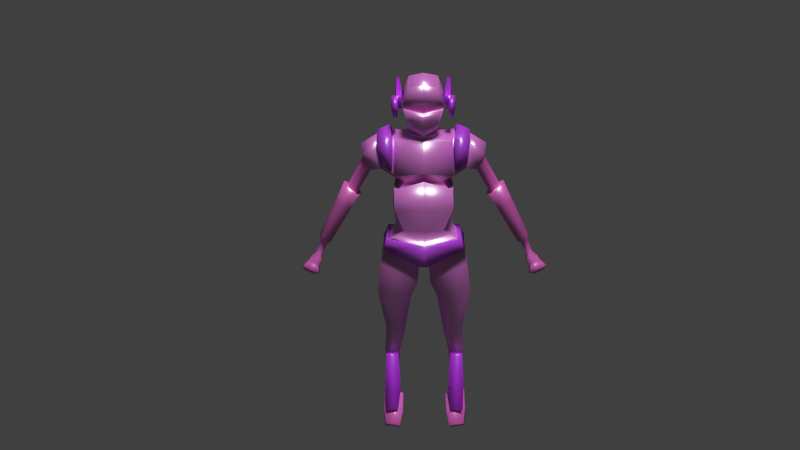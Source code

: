 # Source: player_1_animation.blend  (saved by Blender 2.76.0; exported with 4.5.12 LTS)
import bpy
from mathutils import Matrix  # noqa: F401  (used for matrix-valued properties, if any)

bpy.ops.wm.read_factory_settings(use_empty=True)
scene = bpy.context.scene
scene.name = 'Scene'

# ---- collections
col_collection_1 = bpy.data.collections.new('Collection 1'); scene.collection.children.link(col_collection_1)

# ---- images (referenced by path relative to the original .blend; pixels are not part of the script)
import os
ASSET_DIR = os.environ.get("B2B_ASSET_DIR", "")  # directory of the original .blend (textures are referenced by path, not embedded)
HERE = os.path.dirname(os.path.abspath(__file__))  # packed textures are extracted next to this script under _unpacked/

def load_image(name, relpath, width, height, colorspace="sRGB"):
    """Load a texture the original file referenced (path relative to the .blend, or extracted next to this script)."""
    p = next((c for c in (os.path.join(HERE, relpath), os.path.join(ASSET_DIR, relpath)) if relpath and os.path.exists(c)), "")
    if p:
        img = bpy.data.images.load(p, check_existing=True)
        img.name = name
    else:  # same state as the original file: an image datablock whose file is absent (Cycles renders it pink)
        img = bpy.data.images.new(name, width, height)
        img.source = "FILE"
        img.filepath = "//" + (relpath or name)
    img.colorspace_settings.name = colorspace
    return img
img_tiled_concretenew0030_2_s_jpg = load_image('TILED_ConcreteNew0030_2_S.jpg', 'TILED_ConcreteNew0030_2_S.jpg', 1024, 1024, 'sRGB')
img_t_metalbare0132_1_s_jpg = load_image('T_MetalBare0132_1_S.jpg', 'T_MetalBare0132_1_S.jpg', 1024, 1024, 'sRGB')
img_tiled_concretenew0023_2_s_jpg = load_image('TILED_ConcreteNew0023_2_S.jpg', 'TILED_ConcreteNew0023_2_S.jpg', 1024, 1024, 'sRGB')

# ---- materials (node trees are filled in below, after node groups)
mat_cuerpo = bpy.data.materials.new('cuerpo')
mat_cuerpo.alpha_threshold = 0.0
mat_cuerpo.diffuse_color = (0.02931, 0.02339, 0.8, 1.0)
mat_cuerpo.roughness = 0.5
mat_hombreras = bpy.data.materials.new('hombreras')
mat_hombreras.alpha_threshold = 0.0
mat_hombreras.diffuse_color = (0.8, 0.04557, 0.08211, 1.0)
mat_hombreras.roughness = 0.5
mat_detalles_cabeza = bpy.data.materials.new('detalles_cabeza')
mat_detalles_cabeza.alpha_threshold = 0.0
mat_detalles_cabeza.diffuse_color = (0.8, 0.411, 0.07429, 1.0)
mat_detalles_cabeza.roughness = 0.5
mat_piernas = bpy.data.materials.new('piernas')
mat_piernas.alpha_threshold = 0.0
mat_piernas.diffuse_color = (0.2203, 0.2203, 0.2203, 1.0)
mat_piernas.roughness = 0.5
mat_brazos = bpy.data.materials.new('brazos')
mat_brazos.alpha_threshold = 0.0
mat_brazos.diffuse_color = (0.8, 0.08666, 0.09981, 1.0)
mat_brazos.roughness = 0.5
mat_piel = bpy.data.materials.new('piel')
mat_piel.alpha_threshold = 0.0
mat_piel.diffuse_color = (0.2021, 0.8, 0.6471, 1.0)
mat_piel.roughness = 0.5

# ---- node groups
ng_g_material = bpy.data.node_groups.new('G_Material', 'ShaderNodeTree')
_s = ng_g_material.interface.new_socket(name='Shader', in_out='OUTPUT', socket_type='NodeSocketShader')
_s = ng_g_material.interface.new_socket(name='Math', in_out='OUTPUT', socket_type='NodeSocketFloat')
_s.min_value = 0.0
_s.max_value = 0.0
_s = ng_g_material.interface.new_socket(name='Image', in_out='INPUT', socket_type='NodeSocketColor')
_s.default_value = (0.5, 0.5, 1.0, 1.0)
_s = ng_g_material.interface.new_socket(name='NormalStr', in_out='INPUT', socket_type='NodeSocketFloat')
_s.default_value = 0.1
_s.min_value = 0.0
_s.max_value = 10.0
_s = ng_g_material.interface.new_socket(name='Displacement', in_out='INPUT', socket_type='NodeSocketFloat')
_s.default_value = 0.05
_s = ng_g_material.interface.new_socket(name='Roughness', in_out='INPUT', socket_type='NodeSocketFloat')
_s.subtype = 'FACTOR'
_s.default_value = 0.15
_s.min_value = 0.0
_s.max_value = 1.0
_N = ng_g_material.nodes; _L = ng_g_material.links
n0 = _N.new('ShaderNodeValToRGB'); n0.name = 'ColorRamp'; n0.location = (-339, 641)
while len(n0.color_ramp.elements) > 1: n0.color_ramp.elements.remove(n0.color_ramp.elements[-1])
n0.color_ramp.elements[0].position = 0.0; n0.color_ramp.elements[0].color = (0.0, 0.0, 0.0, 1.0)
_e = n0.color_ramp.elements.new(0.9636); _e.color = (0.738, 0.738, 0.738, 1.0)
n1 = _N.new('ShaderNodeBsdfAnisotropic'); n1.name = 'Glossy BSDF'; n1.location = (-341, 241)
n1.distribution = 'GGX'
n2 = _N.new('ShaderNodeMixShader'); n2.name = 'Mix Shader'; n2.location = (65, 436)
n3 = _N.new('NodeGroupOutput'); n3.name = 'G_Material'; n3.location = (587, 444)
n3.label = 'G_Material'
n4 = _N.new('ShaderNodeMath'); n4.name = 'Math'; n4.location = (-639, -110)
n4.operation = 'MULTIPLY'
n5 = _N.new('ShaderNodeBsdfDiffuse'); n5.name = 'Diffuse BSDF'; n5.location = (-341, 389)
n6 = _N.new('ShaderNodeNormalMap'); n6.name = 'Normal Map'; n6.location = (-637, 74)
n6.uv_map = 'UVMap'
n7 = _N.new('NodeGroupInput'); n7.name = 'Group Input'; n7.location = (-952, 272)
n8 = _N.new('ShaderNodeMath'); n8.name = 'Math.001'; n8.location = (0, 0)
n8.operation = 'POWER'
_L.new(n1.outputs[0], n2.inputs[2])
_L.new(n0.outputs[0], n2.inputs[0])
_L.new(n6.outputs[0], n1.inputs[4])
_L.new(n5.outputs[0], n2.inputs[1])
_L.new(n6.outputs[0], n5.inputs[2])
_L.new(n2.outputs[0], n3.inputs[0])
_L.new(n4.outputs[0], n3.inputs[1])
_L.new(n7.outputs[1], n6.inputs[0])
_L.new(n7.outputs[2], n4.inputs[0])
_L.new(n7.outputs[0], n0.inputs[0])
_L.new(n7.outputs[0], n6.inputs[1])
_L.new(n7.outputs[0], n4.inputs[1])
_L.new(n7.outputs[0], n5.inputs[0])
_L.new(n7.outputs[3], n8.inputs[0])
_L.new(n8.outputs[0], n1.inputs[1])
n3.is_active_output = True

# ---- material node trees
mat_cuerpo.use_nodes = True; mat_cuerpo.node_tree.nodes.clear()
_N = mat_cuerpo.node_tree.nodes; _L = mat_cuerpo.node_tree.links
n0 = _N.new('ShaderNodeTexImage'); n0.name = 'Image Texture'; n0.location = (-190, 328)
n0.width = 140
n0.image = img_tiled_concretenew0030_2_s_jpg
n1 = _N.new('ShaderNodeMapping'); n1.name = 'Mapping'; n1.location = (-490, 380)
n1.inputs[3].default_value = (2.0, 2.0, 2.0)
n2 = _N.new('ShaderNodeTexCoord'); n2.name = 'Texture Coordinate'; n2.location = (-690, 340)
n3 = _N.new('ShaderNodeOutputMaterial'); n3.name = 'Material Output'; n3.location = (828, 297)
n4 = _N.new('ShaderNodeGroup'); n4.name = 'Group'; n4.location = (250, 299)
n4.node_tree = ng_g_material
n4.inputs[1].default_value = 0.1
n4.inputs[2].default_value = 0.05
n4.inputs[3].default_value = 0.15
n5 = _N.new('ShaderNodeMix'); n5.name = 'Mix'; n5.location = (30, 344)
n5.data_type = 'RGBA'
n5.inputs[7].default_value = (0.6895, 0.4147, 0.5825, 1.0)
n6 = _N.new('ShaderNodeDisplacement'); n6.name = 'Displacement'; n6.location = (0, 0)
n6.inputs[1].default_value = 0.0
n6.inputs[2].default_value = 0.1
_L.new(n1.outputs[0], n0.inputs[0])
_L.new(n2.outputs[2], n1.inputs[0])
_L.new(n4.outputs[0], n3.inputs[0])
_L.new(n0.outputs[0], n5.inputs[6])
_L.new(n5.outputs[2], n4.inputs[0])
_L.new(n4.outputs[1], n6.inputs[0])
_L.new(n6.outputs[0], n3.inputs[2])
n3.is_active_output = True
mat_hombreras.use_nodes = True; mat_hombreras.node_tree.nodes.clear()
_N = mat_hombreras.node_tree.nodes; _L = mat_hombreras.node_tree.links
n0 = _N.new('ShaderNodeTexImage'); n0.name = 'Image Texture'; n0.location = (-190, 328)
n0.width = 140
n0.image = img_t_metalbare0132_1_s_jpg
n1 = _N.new('ShaderNodeMapping'); n1.name = 'Mapping'; n1.location = (-490, 380)
n1.inputs[3].default_value = (2.0, 2.0, 2.0)
n2 = _N.new('ShaderNodeTexCoord'); n2.name = 'Texture Coordinate'; n2.location = (-690, 340)
n3 = _N.new('ShaderNodeOutputMaterial'); n3.name = 'Material Output'; n3.location = (828, 297)
n4 = _N.new('ShaderNodeGroup'); n4.name = 'Group'; n4.location = (250, 299)
n4.node_tree = ng_g_material
n4.inputs[1].default_value = 0.1
n4.inputs[2].default_value = 0.05
n4.inputs[3].default_value = 0.15
n5 = _N.new('ShaderNodeMix'); n5.name = 'Mix'; n5.location = (30, 362)
n5.data_type = 'RGBA'
n5.inputs[7].default_value = (0.07273, 0.103, 0.6895, 1.0)
n6 = _N.new('ShaderNodeDisplacement'); n6.name = 'Displacement'; n6.location = (0, 0)
n6.inputs[1].default_value = 0.0
n6.inputs[2].default_value = 0.1
_L.new(n1.outputs[0], n0.inputs[0])
_L.new(n2.outputs[2], n1.inputs[0])
_L.new(n4.outputs[0], n3.inputs[0])
_L.new(n0.outputs[0], n5.inputs[6])
_L.new(n5.outputs[2], n4.inputs[0])
_L.new(n4.outputs[1], n6.inputs[0])
_L.new(n6.outputs[0], n3.inputs[2])
n3.is_active_output = True
mat_detalles_cabeza.use_nodes = True; mat_detalles_cabeza.node_tree.nodes.clear()
_N = mat_detalles_cabeza.node_tree.nodes; _L = mat_detalles_cabeza.node_tree.links
n0 = _N.new('ShaderNodeTexImage'); n0.name = 'Image Texture'; n0.location = (-190, 328)
n0.width = 140
n0.image = img_t_metalbare0132_1_s_jpg
n1 = _N.new('ShaderNodeMapping'); n1.name = 'Mapping'; n1.location = (-490, 380)
n1.inputs[3].default_value = (2.0, 2.0, 2.0)
n2 = _N.new('ShaderNodeTexCoord'); n2.name = 'Texture Coordinate'; n2.location = (-690, 340)
n3 = _N.new('ShaderNodeOutputMaterial'); n3.name = 'Material Output'; n3.location = (828, 297)
n4 = _N.new('ShaderNodeGroup'); n4.name = 'Group'; n4.location = (250, 299)
n4.node_tree = ng_g_material
n4.inputs[1].default_value = 0.1
n4.inputs[2].default_value = 0.05
n4.inputs[3].default_value = 0.15
n5 = _N.new('ShaderNodeMix'); n5.name = 'Mix'; n5.location = (30, 362)
n5.data_type = 'RGBA'
n5.inputs[7].default_value = (0.03587, 0.03708, 0.6895, 1.0)
n6 = _N.new('ShaderNodeDisplacement'); n6.name = 'Displacement'; n6.location = (0, 0)
n6.inputs[1].default_value = 0.0
n6.inputs[2].default_value = 0.1
_L.new(n1.outputs[0], n0.inputs[0])
_L.new(n2.outputs[2], n1.inputs[0])
_L.new(n4.outputs[0], n3.inputs[0])
_L.new(n0.outputs[0], n5.inputs[6])
_L.new(n5.outputs[2], n4.inputs[0])
_L.new(n4.outputs[1], n6.inputs[0])
_L.new(n6.outputs[0], n3.inputs[2])
n3.is_active_output = True
mat_piernas.use_nodes = True; mat_piernas.node_tree.nodes.clear()
_N = mat_piernas.node_tree.nodes; _L = mat_piernas.node_tree.links
n0 = _N.new('ShaderNodeTexImage'); n0.name = 'Image Texture'; n0.location = (-190, 328)
n0.width = 140
n0.image = img_t_metalbare0132_1_s_jpg
n1 = _N.new('ShaderNodeMapping'); n1.name = 'Mapping'; n1.location = (-490, 380)
n1.inputs[3].default_value = (2.0, 2.0, 2.0)
n2 = _N.new('ShaderNodeTexCoord'); n2.name = 'Texture Coordinate'; n2.location = (-690, 340)
n3 = _N.new('ShaderNodeOutputMaterial'); n3.name = 'Material Output'; n3.location = (828, 297)
n4 = _N.new('ShaderNodeGroup'); n4.name = 'Group'; n4.location = (250, 299)
n4.node_tree = ng_g_material
n4.inputs[1].default_value = 0.1
n4.inputs[2].default_value = 0.05
n4.inputs[3].default_value = 0.15
n5 = _N.new('ShaderNodeMix'); n5.name = 'Mix'; n5.location = (30, 362)
n5.data_type = 'RGBA'
n5.inputs[7].default_value = (0.02587, 0.05177, 0.6895, 1.0)
n6 = _N.new('ShaderNodeDisplacement'); n6.name = 'Displacement'; n6.location = (0, 0)
n6.inputs[1].default_value = 0.0
n6.inputs[2].default_value = 0.1
_L.new(n1.outputs[0], n0.inputs[0])
_L.new(n2.outputs[2], n1.inputs[0])
_L.new(n4.outputs[0], n3.inputs[0])
_L.new(n0.outputs[0], n5.inputs[6])
_L.new(n5.outputs[2], n4.inputs[0])
_L.new(n4.outputs[1], n6.inputs[0])
_L.new(n6.outputs[0], n3.inputs[2])
n3.is_active_output = True
mat_brazos.use_nodes = True; mat_brazos.node_tree.nodes.clear()
_N = mat_brazos.node_tree.nodes; _L = mat_brazos.node_tree.links
n0 = _N.new('ShaderNodeTexImage'); n0.name = 'Image Texture'; n0.location = (-190, 328)
n0.width = 140
n0.image = img_tiled_concretenew0030_2_s_jpg
n1 = _N.new('ShaderNodeMapping'); n1.name = 'Mapping'; n1.location = (-490, 380)
n1.inputs[3].default_value = (2.0, 2.0, 2.0)
n2 = _N.new('ShaderNodeTexCoord'); n2.name = 'Texture Coordinate'; n2.location = (-690, 340)
n3 = _N.new('ShaderNodeOutputMaterial'); n3.name = 'Material Output'; n3.location = (828, 297)
n4 = _N.new('ShaderNodeGroup'); n4.name = 'Group'; n4.location = (250, 299)
n4.node_tree = ng_g_material
n4.inputs[1].default_value = 0.1
n4.inputs[2].default_value = 0.05
n4.inputs[3].default_value = 0.15
n5 = _N.new('ShaderNodeMix'); n5.name = 'Mix'; n5.location = (30, 395)
n5.data_type = 'RGBA'
n5.inputs[7].default_value = (0.6895, 0.2632, 0.2371, 1.0)
n6 = _N.new('ShaderNodeDisplacement'); n6.name = 'Displacement'; n6.location = (0, 0)
n6.inputs[1].default_value = 0.0
n6.inputs[2].default_value = 0.1
_L.new(n1.outputs[0], n0.inputs[0])
_L.new(n2.outputs[2], n1.inputs[0])
_L.new(n4.outputs[0], n3.inputs[0])
_L.new(n0.outputs[0], n5.inputs[6])
_L.new(n5.outputs[2], n4.inputs[0])
_L.new(n4.outputs[1], n6.inputs[0])
_L.new(n6.outputs[0], n3.inputs[2])
n3.is_active_output = True
mat_piel.use_nodes = True; mat_piel.node_tree.nodes.clear()
_N = mat_piel.node_tree.nodes; _L = mat_piel.node_tree.links
n0 = _N.new('ShaderNodeTexImage'); n0.name = 'Image Texture'; n0.location = (-190, 328)
n0.width = 140
n0.image = img_tiled_concretenew0023_2_s_jpg
n1 = _N.new('ShaderNodeMapping'); n1.name = 'Mapping'; n1.location = (-490, 380)
n1.inputs[3].default_value = (2.0, 2.0, 2.0)
n2 = _N.new('ShaderNodeTexCoord'); n2.name = 'Texture Coordinate'; n2.location = (-690, 340)
n3 = _N.new('ShaderNodeOutputMaterial'); n3.name = 'Material Output'; n3.location = (828, 297)
n4 = _N.new('ShaderNodeGroup'); n4.name = 'Group'; n4.location = (250, 299)
n4.node_tree = ng_g_material
n4.inputs[1].default_value = 0.1
n4.inputs[2].default_value = 0.05
n4.inputs[3].default_value = 0.15
n5 = _N.new('ShaderNodeMix'); n5.name = 'Mix'; n5.location = (30, 357)
n5.data_type = 'RGBA'
n5.inputs[7].default_value = (0.6895, 0.2371, 0.2632, 1.0)
n6 = _N.new('ShaderNodeDisplacement'); n6.name = 'Displacement'; n6.location = (0, 0)
n6.inputs[1].default_value = 0.0
n6.inputs[2].default_value = 0.1
_L.new(n1.outputs[0], n0.inputs[0])
_L.new(n2.outputs[2], n1.inputs[0])
_L.new(n4.outputs[0], n3.inputs[0])
_L.new(n0.outputs[0], n5.inputs[6])
_L.new(n5.outputs[2], n4.inputs[0])
_L.new(n4.outputs[1], n6.inputs[0])
_L.new(n6.outputs[0], n3.inputs[2])
n3.is_active_output = True

# ---- world
world_world = bpy.data.worlds.new('World'); scene.world = world_world
world_world.color = (0.05088, 0.05088, 0.05088)
world_world.use_sun_shadow = False
world_world.sun_shadow_jitter_overblur = 0.0
world_world.cycles.sampling_method = 'MANUAL'
world_world.cycles.sample_map_resolution = 256

# ---- cameras
cam_camera_001 = bpy.data.cameras.new('Camera.001')
cam_camera_001.clip_end = 100.0
cam_camera_001.lens = 35.0
cam_camera_001.sensor_width = 32.0
cam_camera_001.sensor_height = 18.0
cam_camera_001.display_size = 2.0
cam_camera_001.dof.focus_distance = 0.0

# ---- lights
light_sun = bpy.data.lights.new('Sun', 'SUN')
light_sun.transmission_factor = 0.0
light_sun.angle = 0.1993
light_sun.energy = 2.5
light_sun.shadow_buffer_clip_start = 0.5
light_sun.shadow_soft_size = 0.1
light_sun.shadow_cascade_max_distance = 1000.0
light_sun.cycles.use_multiple_importance_sampling = False

# ---- meshes
me_cube_002 = bpy.data.meshes.new('Cube.002')
me_cube_002.from_pydata([(0.3666, 0.4508, 2.68), (0.3214, 0.0154, 2.495), (0.3845, 0.5358, 2.397), (0.3347, 0.07551, 2.283), (0.4155, 0.4499, 2.683), (0.406, 0.01378, 2.5), (0.4334, 0.5349, 2.4), (0.4193, 0.07388, 2.288), (0.3294, -0.01018, 2.469), (0.3405, 0.04, 2.292), (0.358, -0.01073, 2.471), (0.3691, 0.03945, 2.294), (0.4296, 0.2611, 2.577), (0.4213, 0.1367, 2.472), (0.442, 0.3204, 2.379), (0.4266, 0.1609, 2.387), (0.41, 0.263, 2.576), (0.4016, 0.1386, 2.472), (0.4224, 0.3223, 2.379), (0.407, 0.1628, 2.387), (0.4528, -0.1926, 2.215), (0.4526, -0.2527, 2.427), (0.3886, -0.1838, 2.213), (0.3778, -0.2439, 2.425), (0.4685, 0.1527, 2.387), (0.4632, 0.1285, 2.473), (0.4897, 0.06508, 2.29), (0.4807, 0.004974, 2.502), (0.3085, -0.4777, 0.4835), (0.428, -0.223, 1.84), (0.2976, 0.2039, 0.4874), (0.428, 0.249, 1.827), (0.438, 0.2884, 1.167), (0.4493, -0.5063, 1.166), (0.42, 0.2471, 0.8437), (0.4513, -0.5075, 0.8434), (0.5288, 0.2146, 0.2855), (0.5311, -0.3369, 0.2855), (0.05194, 0.1247, -0.1856), (0.07893, -0.3494, -0.1856), (0.6171, 0.1701, 0.1435), (0.6171, -0.3876, 0.1435), (0.4372, 0.3298, 1.341), (0.4489, -0.4269, 1.352), (0.0, 0.3288, 1.848), (0.0, 0.2033, 0.4866), (0.0, -0.2661, 1.861), (0.0, -0.5334, 0.4866), (0.0, -0.5223, 1.295), (0.0, 0.4199, 1.239), (0.0, -0.5549, 0.8487), (0.0, 0.3499, 0.8475), (0.0, 0.2263, 0.2429), (0.0, -0.493, 0.2429), (0.0, 0.2185, -0.1149), (0.0, -0.4368, -0.1575), (0.0, 0.487, 1.344), (0.0, -0.5488, 1.433), (0.6818, -0.4202, -0.09077), (0.1005, -0.3259, -0.4684), (0.6841, 0.1835, -0.08862), (0.1023, 0.1317, -0.4713), (0.7411, -0.4038, -0.5856), (0.2123, -0.2983, -0.7272), (0.7411, 0.1659, -0.5856), (0.2123, 0.1187, -0.7272), (0.624, -0.04877, -2.506), (0.4496, -0.03369, -2.504), (0.624, 0.1168, -2.506), (0.4496, 0.118, -2.504), (0.6594, 0.2174, -1.864), (0.4077, 0.22, -1.861), (0.4077, -0.02385, -1.861), (0.6594, -0.04116, -1.864), (0.3166, 0.2114, -1.379), (0.6218, -0.2529, -1.315), (0.6218, 0.2028, -1.315), (0.3166, -0.2291, -1.379), (0.6644, -0.09232, -2.373), (0.4209, -0.06507, -2.372), (0.6549, 0.1117, -2.512), (0.4342, 0.1087, -2.51), (0.4397, -0.08423, -1.888), (0.6419, -0.102, -1.89), (0.6629, -0.2052, -2.512), (0.4014, -0.1792, -2.516), (0.6632, 0.1001, -2.619), (0.4309, 0.0943, -2.618), (0.4313, -0.1461, -1.904), (0.6333, -0.1656, -1.904), (0.6076, -0.1786, -2.689), (0.4394, -0.166, -2.693), (0.6175, 0.05044, -2.685), (0.4606, 0.04814, -2.684), (0.6414, -0.472, -2.776), (0.4429, -0.4333, -2.765), (0.6173, -0.4287, -2.831), (0.4611, -0.3983, -2.822), (0.6714, -0.01961, -2.641), (0.3732, -0.1263, -2.659), (0.6888, -0.284, -2.838), (0.3694, -0.3893, -2.856), (0.6913, 0.1342, -2.744), (0.3628, 0.01673, -2.764), (0.7094, -0.1175, -2.978), (0.37, -0.2317, -2.997), (0.6448, -0.6311, -2.931), (0.411, -0.6789, -2.938), (0.6655, -0.5472, -3.026), (0.4318, -0.595, -3.032), (0.6523, 0.2518, -2.828), (0.3819, 0.155, -2.845), (0.6597, 0.07626, -2.996), (0.3893, -0.02047, -3.013), (0.0, 0.255, 1.893), (0.0, -0.2475, 1.926), (0.1925, -0.174, 1.962), (0.1925, 0.1809, 1.943), (0.1925, 0.1795, 1.914), (0.0, 0.253, 1.898), (0.1925, -0.1754, 1.933), (0.0, -0.2495, 1.93), (0.08896, 0.2103, 1.682), (0.0, 0.2103, 1.681), (0.08896, -0.1736, 1.7), (0.0, -0.1736, 1.7), (0.0, -0.5563, 0.2548), (0.5874, -0.391, 0.3036), (0.6532, 0.1929, 0.1584), (0.5799, 0.2719, 0.3009), (0.6345, -0.4237, 0.1458), (0.0, -0.447, -0.1275), (0.134, -0.3982, -0.135), (0.0, 0.2981, 0.2883), (0.0, 0.2769, 0.06189), (0.7246, 0.1589, 1.78), (0.7246, -0.1512, 1.782), (0.6631, 0.1777, 1.422), (0.6631, -0.2275, 1.424), (0.9453, 0.1603, 1.635), (0.9449, -0.1461, 1.638), (0.8239, 0.1678, 1.395), (0.823, -0.2018, 1.395), (1.219, 0.1515, 1.082), (1.219, -0.1443, 1.082), (1.03, 0.1704, 0.9421), (1.03, -0.2126, 0.9421), (1.35, 0.1242, 0.8059), (1.35, -0.1211, 0.806), (1.165, 0.1406, 0.7326), (1.165, -0.1788, 0.7326), (1.639, 0.1042, 0.2353), (1.639, -0.1043, 0.2353), (1.497, 0.1172, 0.1672), (1.497, -0.1522, 0.1672), (1.787, 0.07731, -0.1242), (1.787, -0.08154, -0.1241), (1.664, 0.08867, -0.1788), (1.664, -0.1199, -0.1789), (1.83, 0.07166, -0.198), (1.83, -0.0805, -0.1971), (1.701, 0.08243, -0.2559), (1.702, -0.117, -0.257), (1.865, 0.08567, -0.2286), (1.865, -0.09588, -0.2279), (1.712, 0.09686, -0.2971), (1.713, -0.1372, -0.2979), (1.922, 0.118, -0.2829), (1.922, -0.125, -0.2829), (1.719, 0.1315, -0.3733), (1.719, -0.1787, -0.3733), (1.91, 0.07393, -0.3578), (1.91, -0.0885, -0.3578), (1.784, 0.07871, -0.4137), (1.784, -0.1181, -0.4137), (0.468, 0.01792, 1.978), (0.4674, -0.04514, 1.243), (0.7053, 0.009195, 1.917), (0.6201, -0.03034, 1.357), (0.9685, 0.01465, 1.752), (0.7678, -0.02404, 1.331), (1.248, 0.008456, 1.143), (0.984, -0.02591, 0.9543), (1.393, 0.005522, 0.8311), (1.132, -0.02297, 0.7303), (1.68, 0.003383, 0.234), (1.485, -0.02083, 0.1414), (1.83, 0.0002922, -0.1383), (1.662, -0.01809, -0.2163), (1.876, -0.002209, -0.214), (1.703, -0.01954, -0.3063), (1.925, -0.001822, -0.2645), (1.711, -0.02291, -0.3589), (1.999, 0.0005833, -0.3222), (1.714, -0.02748, -0.4485), (1.947, -0.006387, -0.3993), (1.803, -0.02053, -0.463), (0.4521, -0.1093, 1.162), (0.4432, -0.1369, 0.4788), (0.4887, -0.13, 0.8433), (0.2802, 0.2774, 1.285), (0.3672, 0.2053, 1.172), (0.2824, -0.4115, 1.27), (0.3766, -0.3935, 1.138), (0.0, -0.4481, 1.28), (0.4088, -0.09635, 1.11), (0.3643, -0.06855, 1.215), (0.0, -0.4432, 1.393), (0.0, 0.29, 1.212), (0.0, 0.3497, 1.324), (0.5161, 0.02013, 2.053), (0.4742, -0.3037, 1.899), (0.4761, 0.3359, 1.873), (0.4869, 0.4318, 1.345), (0.4873, -0.4705, 1.446), (0.7087, 0.006176, 1.976), (0.7138, -0.2112, 1.822), (0.7125, 0.222, 1.81), (0.6544, 0.2499, 1.467), (0.661, -0.2861, 1.484), (0.9268, 0.01136, 1.696), (0.9112, -0.1197, 1.595), (0.9127, 0.1275, 1.592), (0.8254, 0.1317, 1.398), (0.8229, -0.1666, 1.398), (0.7857, -0.02375, 1.348), (1.184, 0.007264, 1.104), (1.18, -0.07066, 1.059), (1.185, 0.07236, 1.063), (1.062, 0.09395, 0.97), (1.056, -0.1314, 0.9666), (1.043, -0.02548, 1.001), (1.668, -0.002213, 0.1335), (1.646, -0.06026, 0.1342), (1.646, 0.0521, 0.1342), (1.569, 0.05915, 0.09755), (1.569, -0.08605, 0.09755), (1.562, -0.01527, 0.08365), (1.75, -0.003761, -0.07158), (1.726, -0.04793, -0.06147), (1.726, 0.03768, -0.06147), (1.66, 0.0438, -0.09075), (1.66, -0.06861, -0.09075), (1.659, -0.01372, -0.1117), (0.8276, -0.1568, 1.357), (0.904, -0.09876, 1.519), (0.9067, 0.1049, 1.514), (0.833, 0.1153, 1.359), (0.8118, -0.02452, 1.344), (0.8985, 0.009792, 1.632), (1.05, -0.1321, 0.975), (1.056, 0.09454, 0.9784), (1.037, -0.02545, 1.009), (1.176, 0.007334, 1.117), (1.172, -0.07144, 1.071), (1.178, 0.07326, 1.075), (0.0, 0.3547, 2.74), (0.0, 0.2826, 2.052), (0.0, -0.2984, 2.726), (0.0, -0.3191, 1.944), (0.2378, 0.3547, 2.699), (0.2921, 0.2534, 2.216), (0.1947, -0.2984, 2.685), (0.2134, -0.2236, 2.037), (0.0, 0.07842, 2.83), (0.0, 0.08566, 1.967), (0.2134, 0.07842, 2.034), (0.2145, 0.07842, 2.789), (0.0, -0.4121, 2.281), (0.0, 0.3974, 2.376), (0.3288, 0.367, 2.423), (0.3, -0.3259, 2.358), (0.3, 0.07842, 2.346), (0.0, -0.3205, 2.369), (0.0, 0.393, 2.448), (0.3247, 0.3686, 2.477), (0.3016, -0.3205, 2.423), (0.3016, 0.07842, 2.423), (0.0, -0.3005, 2.367), (0.0, -0.3059, 2.279), (0.2922, -0.308, 2.423), (0.2942, -0.31, 2.357), (0.2879, 0.07886, 2.424), (0.2864, 0.07886, 2.347), (0.0, -0.4028, 2.194), (0.0, -0.3529, 2.068), (0.1579, -0.3197, 2.11), (0.188, -0.3552, 2.221), (0.4904, 0.01338, 1.921), (0.4585, -0.179, 1.811), (0.4585, 0.1979, 1.801), (0.4658, 0.2624, 1.414), (0.4752, -0.3418, 1.421), (0.6798, 0.006418, 1.873), (0.6953, -0.1216, 1.764), (0.6953, 0.1259, 1.763), (0.6462, 0.141, 1.478), (0.6462, -0.1826, 1.479), (0.4954, -0.2434, 1.858), (0.6826, 0.004008, 1.919), (0.6856, 0.1763, 1.787), (0.5288, 0.01515, 1.981), (0.4968, 0.2673, 1.837), (0.5055, 0.3438, 1.416), (0.5111, -0.3735, 1.44), (0.6866, -0.1695, 1.797), (0.6392, 0.1986, 1.515), (0.6499, -0.2263, 1.47), (0.0, 0.4639, 1.877), (0.4659, 0.3841, 1.856), (0.4752, 0.4649, 1.369), (0.0, 0.6221, 1.372), (0.3814, 0.3688, 1.337), (0.0, 0.484, 1.339), (0.4092, 0.4678, 1.358), (0.0, 0.583, 1.36), (0.3904, 0.3753, 1.137), (0.3763, 0.3428, 0.8821), (0.0, 0.4788, 1.194), (0.0, 0.4237, 0.8852), (0.3858, 0.3087, 1.171), (0.0, 0.4104, 1.227), (0.3489, 0.3563, 1.147), (0.0, 0.4364, 1.191)], [], [(0, 2, 3, 1), (7, 6, 14, 15), (1, 3, 9, 8), (0, 1, 5, 4), (3, 2, 6, 7), (2, 0, 4, 6), (8, 9, 11, 10), (5, 1, 8, 10), (3, 7, 11, 9), (7, 5, 10, 11), (7, 26, 20, 22), (26, 27, 21, 20), (12, 13, 17, 16), (6, 4, 12, 14), (5, 7, 22, 23), (4, 5, 13, 12), (16, 17, 19, 18), (15, 14, 18, 19), (14, 12, 16, 18), (13, 15, 19, 17), (27, 5, 23, 21), (23, 22, 20, 21), (7, 15, 24, 26), (13, 5, 27, 25), (15, 13, 25, 24), (27, 26, 24, 25), (51, 34, 30, 45), (199, 35, 28, 198), (45, 30, 36, 52), (42, 176, 206, 200), (48, 33, 203, 204), (197, 33, 35, 199), (32, 316, 322, 320), (38, 39, 55, 54), (55, 39, 132, 131), (198, 28, 37), (44, 31, 309, 308), (210, 212, 302, 301), (29, 46, 57, 43), (39, 41, 130, 132), (40, 41, 58, 60), (28, 47, 53, 37), (33, 48, 50, 35), (176, 43, 202, 206), (175, 44, 46), (35, 50, 47, 28), (61, 60, 64, 65), (39, 38, 61, 59), (41, 39, 59, 58), (38, 40, 60, 61), (71, 70, 68, 69), (58, 59, 63, 62), (59, 61, 65, 63), (60, 58, 62, 64), (68, 66, 67, 69), (73, 72, 67, 66), (72, 71, 69, 67), (70, 73, 66, 68), (76, 75, 73, 70), (77, 74, 71, 72), (75, 77, 72, 73), (74, 76, 70, 71), (65, 64, 76, 74), (62, 63, 77, 75), (63, 65, 74, 77), (64, 62, 75, 76), (36, 37, 127, 129), (54, 40, 38), (80, 81, 79, 78), (83, 78, 79, 82), (85, 87, 93, 91), (89, 88, 85, 84), (80, 78, 84, 86), (83, 82, 88, 89), (82, 79, 85, 88), (81, 80, 86, 87), (78, 83, 89, 84), (79, 81, 87, 85), (92, 90, 91, 93), (86, 84, 90, 92), (87, 86, 92, 93), (84, 85, 95, 94), (94, 95, 97, 96), (85, 91, 97, 95), (90, 84, 94, 96), (91, 90, 96, 97), (99, 101, 100, 98), (105, 103, 111, 113), (98, 100, 104, 102), (105, 104, 108, 109), (101, 99, 103, 105), (99, 98, 102, 103), (106, 107, 109, 108), (100, 101, 107, 106), (101, 105, 109, 107), (104, 100, 106, 108), (111, 110, 112, 113), (103, 102, 110, 111), (102, 104, 112, 110), (104, 105, 113, 112), (115, 116, 117, 114), (120, 121, 125, 124), (114, 117, 118, 119), (116, 115, 121, 120), (117, 116, 120, 118), (125, 123, 122, 124), (118, 120, 124, 122), (119, 118, 122, 123), (127, 126, 131, 132, 130), (133, 129, 128, 134), (129, 127, 130, 128), (41, 40, 128, 130), (37, 53, 126, 127), (52, 36, 129, 133), (40, 54, 134, 128), (137, 135, 139, 141), (214, 211, 298, 304), (137, 42, 291, 296), (176, 42, 137, 178), (146, 144, 227, 230), (136, 138, 142, 140), (177, 136, 140, 179), (178, 137, 141, 180), (182, 145, 149, 184), (181, 143, 228, 226), (180, 141, 223, 225), (143, 145, 229, 228), (148, 150, 154, 152), (145, 143, 147, 149), (144, 146, 150, 148), (181, 144, 148, 183), (156, 187, 238, 239), (183, 148, 152, 185), (184, 149, 153, 186), (149, 147, 151, 153), (188, 157, 161, 190), (154, 186, 237, 236), (153, 151, 234, 235), (157, 188, 243, 241), (160, 162, 166, 164), (157, 155, 159, 161), (156, 158, 162, 160), (187, 156, 160, 189), (191, 164, 168, 193), (189, 160, 164, 191), (190, 161, 165, 192), (161, 159, 163, 165), (194, 169, 173, 196), (192, 165, 169, 194), (165, 163, 167, 169), (164, 166, 170, 168), (195, 172, 174, 196), (169, 167, 171, 173), (168, 170, 174, 172), (193, 168, 172, 195), (167, 193, 195, 171), (171, 195, 196, 173), (166, 192, 194, 170), (170, 194, 196, 174), (162, 190, 192, 166), (159, 189, 191, 163), (163, 191, 193, 167), (155, 187, 189, 159), (151, 185, 232, 234), (185, 152, 233, 232), (158, 188, 190, 162), (150, 184, 186, 154), (147, 183, 185, 151), (143, 181, 183, 147), (142, 180, 225, 224), (140, 142, 224, 221), (146, 182, 184, 150), (138, 178, 180, 142), (135, 177, 179, 139), (43, 176, 178, 138), (219, 214, 304, 307), (175, 31, 44), (29, 175, 46), (34, 199, 198, 30), (33, 197, 205, 203), (32, 197, 199, 34), (198, 37, 36), (30, 198, 36), (206, 202, 203, 205), (209, 200, 201, 208), (202, 207, 204, 203), (200, 206, 205, 201), (32, 49, 208, 201), (197, 32, 201, 205), (43, 57, 207, 202), (56, 42, 200, 209), (213, 212, 217, 218), (210, 211, 216, 215), (211, 214, 219, 216), (212, 210, 215, 217), (175, 29, 289, 288), (212, 213, 303, 302), (211, 210, 301, 298), (213, 218, 306, 303), (29, 43, 292, 289), (138, 136, 294, 297), (254, 250, 230, 227), (253, 254, 227, 226), (252, 251, 229, 231), (251, 255, 228, 229), (250, 252, 231, 230), (255, 253, 226, 228), (179, 140, 221, 220), (182, 146, 230, 231), (145, 182, 231, 229), (141, 139, 222, 223), (144, 181, 226, 227), (139, 179, 220, 222), (233, 236, 242, 239), (232, 233, 239, 238), (237, 235, 241, 243), (235, 234, 240, 241), (236, 237, 243, 242), (234, 232, 238, 240), (152, 154, 236, 233), (187, 155, 240, 238), (155, 157, 241, 240), (186, 153, 235, 237), (188, 158, 242, 243), (158, 156, 239, 242), (222, 220, 249, 246), (224, 225, 248, 244), (223, 222, 246, 247), (225, 223, 247, 248), (220, 221, 245, 249), (221, 224, 244, 245), (246, 249, 253, 255), (244, 248, 252, 250), (247, 246, 255, 251), (248, 247, 251, 252), (249, 245, 254, 253), (245, 244, 250, 254), (259, 263, 286, 285), (265, 257, 261, 266), (267, 260, 256, 264), (272, 271, 263, 266), (269, 270, 261, 257), (270, 272, 266, 261), (262, 267, 264, 258), (259, 265, 266, 263), (275, 277, 272, 270), (274, 275, 270, 269), (276, 273, 278, 280), (271, 272, 283, 281), (262, 258, 273, 276), (267, 262, 276, 277), (256, 260, 275, 274), (260, 267, 277, 275), (282, 280, 281, 283), (280, 278, 279, 281), (268, 271, 281, 279), (277, 276, 280, 282), (272, 277, 282, 283), (287, 284, 285, 286), (271, 268, 284, 287), (263, 271, 287, 286), (296, 291, 303, 306), (295, 296, 306, 300), (288, 289, 298, 301), (293, 295, 300, 299), (290, 288, 301, 302), (297, 294, 305, 307), (291, 290, 302, 303), (294, 293, 299, 305), (289, 292, 304, 298), (292, 297, 307, 304), (215, 216, 305, 299), (31, 175, 288, 290), (217, 215, 299, 300), (218, 217, 300, 306), (43, 138, 297, 292), (136, 177, 293, 294), (216, 219, 307, 305), (177, 135, 295, 293), (135, 137, 296, 295), (42, 31, 290, 291), (308, 309, 310, 311), (42, 56, 313, 312), (31, 42, 310, 309), (312, 313, 315, 314), (310, 42, 312, 314), (311, 310, 314, 315), (318, 316, 317, 319), (32, 34, 317, 316), (34, 51, 319, 317), (321, 320, 322, 323), (49, 32, 320, 321), (316, 318, 323, 322)])
me_cube_002.polygons.foreach_set('use_smooth', [True] * 293)
me_cube_002.polygons.foreach_set('material_index', [2, 2, 2, 2, 2, 2, 2, 2, 2, 2, 2, 2, 2, 2, 2, 2, 2, 2, 2, 2, 2, 2, 2, 2, 2, 2, 0, 0, 0, 0, 0, 0, 0, 1, 1, 0, 0, 1, 0, 1, 0, 0, 0, 0, 0, 0, 0, 0, 0, 0, 0, 0, 0, 0, 0, 0, 0, 0, 0, 0, 0, 0, 0, 0, 0, 0, 1, 1, 3, 3, 3, 3, 3, 3, 3, 3, 3, 3, 3, 3, 3, 3, 3, 3, 3, 3, 4, 4, 4, 4, 4, 4, 4, 4, 4, 4, 4, 4, 4, 4, 0, 0, 0, 0, 0, 0, 0, 0, 1, 1, 1, 1, 1, 1, 1, 0, 1, 0, 0, 4, 0, 0, 0, 4, 4, 0, 4, 4, 4, 4, 4, 4, 4, 4, 4, 4, 4, 4, 4, 4, 4, 4, 4, 4, 4, 4, 4, 4, 4, 4, 4, 4, 4, 4, 4, 4, 4, 4, 4, 4, 4, 4, 4, 4, 4, 4, 4, 4, 4, 0, 0, 4, 0, 0, 0, 1, 0, 0, 0, 0, 0, 0, 0, 5, 5, 5, 5, 0, 0, 0, 0, 1, 1, 1, 1, 0, 1, 1, 1, 0, 0, 5, 5, 5, 5, 5, 5, 0, 4, 4, 0, 4, 0, 5, 5, 5, 5, 5, 5, 4, 4, 4, 4, 4, 4, 5, 5, 5, 5, 5, 5, 5, 5, 5, 5, 5, 5, 0, 0, 0, 0, 0, 0, 0, 0, 0, 0, 0, 0, 0, 0, 0, 0, 0, 5, 0, 0, 0, 0, 0, 0, 1, 1, 1, 1, 1, 1, 1, 1, 1, 1, 1, 0, 1, 1, 0, 0, 1, 0, 0, 0, 0, 0, 0, 0, 0, 0, 0, 0, 0, 0, 0, 0])
_uv = me_cube_002.uv_layers.new(name='UVMap')
_uv.uv.foreach_set('vector', [0.7168, 0.9474, 0.657, 0.9474, 0.6634, 0.8512, 0.708, 0.8519, 0.05393, 0.8481, 0.05918, 0.9449, 0.05034, 0.9018, 0.03979, 0.871, 0.708, 0.8519, 0.6634, 0.8512, 0.6671, 0.8448, 0.7043, 0.8453, 0.5374, 0.879, 0.5301, 0.7841, 0.5473, 0.7845, 0.5473, 0.8792, 0.5301, 0.7711, 0.5373, 0.6745, 0.5472, 0.6741, 0.5472, 0.7705, 0.9865, 0.0, 0.9865, 0.05776, 0.9766, 0.05798, 0.9766, 0.0002156, 0.8859, 0.9702, 0.8859, 0.9329, 0.8916, 0.9328, 0.8916, 0.9701, 0.5473, 0.7845, 0.5301, 0.7841, 0.5317, 0.778, 0.5375, 0.7781, 0.5301, 0.7711, 0.5472, 0.7705, 0.5378, 0.7778, 0.532, 0.778, 0.9025, 0.9297, 0.9025, 0.9744, 0.8916, 0.9701, 0.8916, 0.9328, 0.9755, 0.134, 0.9611, 0.1343, 0.9624, 0.07952, 0.9755, 0.07942, 0.9544, 0.8432, 0.9986, 0.8426, 0.9986, 0.8975, 0.9542, 0.8982, 0.2711, 0.6414, 0.2711, 0.6132, 0.2751, 0.613, 0.2751, 0.6411, 0.05918, 0.9449, 0.0, 0.9449, 0.009068, 0.9018, 0.05034, 0.9018, 0.8454, 0.9842, 0.8009, 0.9848, 0.801, 0.9303, 0.8454, 0.9297, 0.0, 0.9449, 0.009893, 0.8487, 0.02205, 0.8712, 0.009068, 0.9018, 0.9178, 0.8162, 0.8874, 0.8032, 0.8872, 0.7853, 0.9178, 0.7747, 0.2711, 0.6129, 0.2711, 0.5812, 0.2751, 0.5812, 0.2751, 0.613, 0.2713, 0.5812, 0.2713, 0.5394, 0.2751, 0.5393, 0.2751, 0.5811, 0.9551, 0.4531, 0.9527, 0.4704, 0.9487, 0.4698, 0.9511, 0.4526, 0.9865, 0.6933, 0.9712, 0.6933, 0.9712, 0.6384, 0.9865, 0.6383, 0.1282, 0.9858, 0.1291, 0.9412, 0.1418, 0.9413, 0.143, 0.9858, 0.9493, 0.4903, 0.9527, 0.4704, 0.9612, 0.4718, 0.9636, 0.4924, 0.9713, 0.717, 0.9712, 0.6933, 0.9865, 0.6933, 0.98, 0.7163, 0.9527, 0.4704, 0.9551, 0.4531, 0.9636, 0.4546, 0.9612, 0.4718, 0.9986, 0.8426, 0.9544, 0.8432, 0.9676, 0.8205, 0.9853, 0.8202, 0.5572, 0.707, 0.6436, 0.7149, 0.6139, 0.7855, 0.5539, 0.7808, 0.438, 0.5708, 0.4388, 0.4938, 0.5147, 0.5, 0.5125, 0.5694, 0.5539, 0.7808, 0.6139, 0.7855, 0.657, 0.8304, 0.5495, 0.8304, 0.5709, 0.1454, 0.594, 0.07042, 0.616, 0.07289, 0.606, 0.1458, 0.8208, 0.1865, 0.7309, 0.1896, 0.7458, 0.168, 0.8209, 0.1723, 0.3745, 0.5751, 0.3739, 0.494, 0.4388, 0.4938, 0.438, 0.5708, 0.6513, 0.3299, 0.6393, 0.3151, 0.6452, 0.3083, 0.6507, 0.3185, 0.3939, 0.4792, 0.49, 0.4846, 0.5071, 0.4938, 0.3738, 0.4938, 0.008944, 0.8481, 0.0, 0.83, 0.01119, 0.8197, 0.01525, 0.848, 0.5125, 0.5694, 0.5147, 0.5, 0.5495, 0.5285, 0.2242, 0.724, 0.1377, 0.7417, 0.1297, 0.7136, 0.2239, 0.6958, 0.5071, 0.3305, 0.5354, 0.2628, 0.5447, 0.2759, 0.522, 0.33, 0.7493, 0.8448, 0.662, 0.8448, 0.657, 0.7662, 0.7514, 0.752, 0.4637, 0.6741, 0.3816, 0.7598, 0.3738, 0.7574, 0.4486, 0.6774, 0.372, 0.5372, 0.2589, 0.5393, 0.2513, 0.4934, 0.3738, 0.4916, 0.5958, 0.6612, 0.6593, 0.6566, 0.6609, 0.707, 0.5495, 0.707, 0.5606, 0.5237, 0.6498, 0.4938, 0.6558, 0.5829, 0.5639, 0.5886, 0.594, 0.07042, 0.619, 0.0, 0.6523, 0.01374, 0.616, 0.07289, 0.1282, 0.782, 0.2242, 0.724, 0.2242, 0.8426, 0.5639, 0.5886, 0.6558, 0.5829, 0.6593, 0.6566, 0.5958, 0.6612, 0.1281, 0.4275, 0.0, 0.4848, 0.00533, 0.3827, 0.1147, 0.3722, 0.49, 0.4846, 0.3939, 0.4792, 0.3962, 0.42, 0.4889, 0.4266, 0.245, 0.5426, 0.1303, 0.4865, 0.1282, 0.4285, 0.2513, 0.4953, 0.1282, 0.4867, 0.005155, 0.5338, 0.0, 0.4848, 0.1281, 0.4275, 0.1164, 0.1377, 0.06629, 0.1284, 0.09354, 0.0, 0.1282, 0.006438, 0.2513, 0.4953, 0.1282, 0.4285, 0.1449, 0.3734, 0.2513, 0.3943, 0.4889, 0.4266, 0.3962, 0.42, 0.4025, 0.3652, 0.4869, 0.3707, 0.3738, 0.4916, 0.2513, 0.4934, 0.2526, 0.3943, 0.3683, 0.3921, 0.6551, 0.9684, 0.6217, 0.9693, 0.6245, 0.9341, 0.6551, 0.9333, 0.2126, 0.1278, 0.1629, 0.1331, 0.155, 0.003584, 0.1894, 0.0, 0.4463, 0.1327, 0.3969, 0.1295, 0.4258, 0.0, 0.4566, 0.001984, 0.3738, 0.1307, 0.3214, 0.1317, 0.3173, 0.0006271, 0.3509, 0.0, 0.373, 0.2413, 0.2806, 0.243, 0.3214, 0.1317, 0.3738, 0.1307, 0.4815, 0.2352, 0.3923, 0.2295, 0.3969, 0.1295, 0.4463, 0.1327, 0.2133, 0.2456, 0.1513, 0.2382, 0.1629, 0.1331, 0.2126, 0.1278, 0.1179, 0.2377, 0.05473, 0.2402, 0.06629, 0.1284, 0.1164, 0.1377, 0.1147, 0.3722, 0.00533, 0.3827, 0.05473, 0.2402, 0.1179, 0.2377, 0.2513, 0.3943, 0.1449, 0.3734, 0.1513, 0.2382, 0.2133, 0.2456, 0.4869, 0.3707, 0.4025, 0.3652, 0.3923, 0.2295, 0.4815, 0.2352, 0.3683, 0.3921, 0.2526, 0.3943, 0.2806, 0.243, 0.373, 0.2413, 0.6644, 0.3232, 0.6639, 0.4337, 0.6523, 0.4439, 0.6539, 0.3112, 0.369, 0.7421, 0.369, 0.8749, 0.3486, 0.7512, 0.3723, 0.9077, 0.3699, 0.9527, 0.3408, 0.9527, 0.3374, 0.9028, 0.9663, 0.6386, 0.9712, 0.7371, 0.9215, 0.7371, 0.9251, 0.6383, 0.7204, 0.5683, 0.6609, 0.5657, 0.6653, 0.5492, 0.7062, 0.5343, 0.9504, 0.3656, 0.9104, 0.3658, 0.8986, 0.2433, 0.9504, 0.2438, 0.28, 0.6434, 0.3285, 0.6305, 0.3407, 0.6649, 0.2751, 0.6645, 0.1639, 0.9831, 0.1642, 0.9417, 0.1773, 0.9412, 0.1773, 0.9826, 0.742, 0.6936, 0.7075, 0.6028, 0.7204, 0.5683, 0.7529, 0.6867, 0.6217, 0.9335, 0.6217, 0.9783, 0.6001, 0.9804, 0.5998, 0.9333, 0.3285, 0.6305, 0.3626, 0.5393, 0.3738, 0.5465, 0.3407, 0.6649, 0.7075, 0.6028, 0.6651, 0.5872, 0.6609, 0.5657, 0.7204, 0.5683, 0.9882, 0.8982, 0.9882, 0.9448, 0.9542, 0.9433, 0.9568, 0.8995, 0.2751, 0.6645, 0.3407, 0.6649, 0.3232, 0.6981, 0.2798, 0.6814, 0.5998, 0.9333, 0.6001, 0.9804, 0.5866, 0.9722, 0.5864, 0.9403, 0.8742, 0.2361, 0.8209, 0.2361, 0.8332, 0.1762, 0.874, 0.1718, 0.2057, 0.9412, 0.2057, 0.9802, 0.1934, 0.9753, 0.1934, 0.9447, 0.7204, 0.5683, 0.7062, 0.5343, 0.7424, 0.4938, 0.7529, 0.503, 0.3232, 0.6981, 0.3407, 0.6649, 0.3738, 0.734, 0.3616, 0.7421, 0.9542, 0.9433, 0.9882, 0.9448, 0.9882, 0.999, 0.9568, 0.9935, 0.4671, 0.7959, 0.4655, 0.7353, 0.5301, 0.7576, 0.5274, 0.8184, 0.2979, 0.8187, 0.317, 0.8853, 0.2892, 0.9028, 0.2751, 0.8554, 0.8942, 0.03349, 0.8816, 0.09935, 0.8422, 0.08062, 0.8625, 0.01392, 0.8986, 0.3169, 0.8319, 0.3447, 0.8352, 0.256, 0.8814, 0.2433, 0.3376, 0.8029, 0.3486, 0.8687, 0.317, 0.8853, 0.2979, 0.8187, 0.4671, 0.7959, 0.5274, 0.8184, 0.5301, 0.8452, 0.4637, 0.8203, 0.4304, 0.9749, 0.4304, 0.9262, 0.4519, 0.9325, 0.4519, 0.9812, 0.5301, 0.7576, 0.4655, 0.7353, 0.4742, 0.6741, 0.5215, 0.6843, 0.3376, 0.8029, 0.2979, 0.8187, 0.3234, 0.7484, 0.3486, 0.7421, 0.8422, 0.08062, 0.8816, 0.09935, 0.8942, 0.1718, 0.8701, 0.1644, 0.8979, 0.3992, 0.8448, 0.4225, 0.8455, 0.3828, 0.8986, 0.3594, 0.4637, 0.8203, 0.5301, 0.8452, 0.5211, 0.8653, 0.4664, 0.8448, 0.8625, 0.01392, 0.8422, 0.08062, 0.8209, 0.04696, 0.8359, 0.0, 0.8319, 0.3447, 0.8986, 0.3169, 0.8986, 0.3594, 0.8455, 0.3828, 0.7695, 0.289, 0.73, 0.2733, 0.73, 0.203, 0.7695, 0.1896, 0.7698, 0.1955, 0.8105, 0.1927, 0.8105, 0.2416, 0.7927, 0.242, 0.8859, 0.9733, 0.8454, 0.9828, 0.8455, 0.9768, 0.8858, 0.9742, 0.7695, 0.1896, 0.8105, 0.1937, 0.8105, 0.1927, 0.7698, 0.1955, 0.9218, 0.8097, 0.9215, 0.7371, 0.9274, 0.7371, 0.9277, 0.8097, 0.9604, 0.5712, 0.9604, 0.4938, 0.9782, 0.4942, 0.9782, 0.5716, 0.9277, 0.8097, 0.9274, 0.7371, 0.9767, 0.7399, 0.9767, 0.8184, 0.8858, 0.9742, 0.8455, 0.9768, 0.8679, 0.9297, 0.8859, 0.93, 0.09524, 0.7224, 0.09524, 0.8463, 0.01525, 0.848, 0.01119, 0.8197, 0.06421, 0.7158, 0.8482, 0.6079, 0.8912, 0.4977, 0.9242, 0.4938, 0.8908, 0.6254, 0.9543, 0.3658, 0.9504, 0.2304, 0.9809, 0.2229, 0.9809, 0.3489, 0.3816, 0.7598, 0.4637, 0.837, 0.4619, 0.846, 0.3738, 0.7574, 0.6639, 0.4337, 0.772, 0.4657, 0.7718, 0.4779, 0.6523, 0.4439, 0.772, 0.3217, 0.6644, 0.3232, 0.6539, 0.3112, 0.7715, 0.3055, 0.9243, 0.5013, 0.9243, 0.6383, 0.8908, 0.6254, 0.9242, 0.4938, 0.4304, 0.8478, 0.4261, 0.922, 0.3784, 0.8977, 0.3973, 0.846, 0.6372, 0.418, 0.543, 0.3933, 0.5506, 0.3802, 0.6373, 0.3981, 0.9871, 0.08044, 0.9871, 0.1319, 0.9755, 0.1205, 0.9755, 0.07942, 0.594, 0.07042, 0.5709, 0.1454, 0.5356, 0.1014, 0.5601, 0.06383, 0.5676, 0.418, 0.6105, 0.4269, 0.6058, 0.4424, 0.577, 0.4334, 0.9536, 0.9281, 0.9536, 1.0, 0.9202, 0.9991, 0.9044, 0.9465, 0.5864, 0.9858, 0.5496, 0.9789, 0.5495, 0.9349, 0.5864, 0.9333, 0.5601, 0.06383, 0.5356, 0.1014, 0.5071, 0.08778, 0.5329, 0.05429, 0.6901, 0.0, 0.73, 0.00268, 0.7252, 0.04927, 0.6921, 0.04972, 0.6245, 0.4575, 0.6245, 0.4845, 0.6137, 0.4701, 0.6111, 0.459, 0.8832, 0.728, 0.8482, 0.7059, 0.8555, 0.7067, 0.884, 0.7242, 0.6245, 0.4845, 0.5856, 0.4925, 0.5888, 0.4771, 0.6137, 0.4701, 0.799, 0.7539, 0.7582, 0.7596, 0.7658, 0.6274, 0.7983, 0.625, 0.8009, 0.5014, 0.8482, 0.4938, 0.8464, 0.5563, 0.8062, 0.5523, 0.8009, 0.816, 0.7529, 0.8106, 0.7582, 0.7596, 0.799, 0.7539, 0.802, 0.4779, 0.772, 0.4629, 0.7798, 0.4103, 0.805, 0.418, 0.1491, 0.9412, 0.1639, 0.9511, 0.1511, 0.9602, 0.143, 0.955, 0.805, 0.418, 0.7798, 0.4103, 0.7896, 0.3016, 0.8114, 0.3037, 0.6921, 0.04972, 0.7252, 0.04927, 0.7238, 0.1737, 0.696, 0.1793, 0.8062, 0.5523, 0.8464, 0.5563, 0.8457, 0.687, 0.8137, 0.6861, 0.6987, 0.2569, 0.7201, 0.2488, 0.7193, 0.2655, 0.6989, 0.2763, 0.6692, 0.1753, 0.696, 0.1793, 0.6975, 0.1933, 0.683, 0.1912, 0.8137, 0.6861, 0.8457, 0.687, 0.8383, 0.7065, 0.821, 0.7059, 0.7201, 0.2488, 0.6987, 0.2569, 0.6989, 0.2357, 0.7105, 0.2311, 0.7928, 0.5295, 0.7637, 0.5317, 0.7616, 0.5242, 0.7961, 0.5214, 0.812, 0.7647, 0.8393, 0.7664, 0.8403, 0.7838, 0.8116, 0.7822, 0.7919, 0.5464, 0.7642, 0.5491, 0.7637, 0.5317, 0.7928, 0.5295, 0.1915, 0.957, 0.1934, 0.9736, 0.1796, 0.9735, 0.1773, 0.9575, 0.862, 0.7935, 0.8619, 0.8144, 0.8482, 0.8147, 0.849, 0.7868, 0.871, 0.7972, 0.87, 0.8147, 0.8619, 0.8144, 0.862, 0.7935, 0.6989, 0.2763, 0.7193, 0.2655, 0.7225, 0.2741, 0.6986, 0.2872, 0.8116, 0.7822, 0.8403, 0.7838, 0.8435, 0.7925, 0.8095, 0.7906, 0.8794, 0.451, 0.8794, 0.4852, 0.8664, 0.4744, 0.8621, 0.4534, 0.6986, 0.2872, 0.7225, 0.2741, 0.73, 0.2894, 0.6982, 0.3055, 0.8095, 0.7906, 0.8435, 0.7925, 0.8482, 0.8074, 0.803, 0.8047, 0.7961, 0.5214, 0.7616, 0.5242, 0.7551, 0.5117, 0.8009, 0.5076, 0.8319, 0.4602, 0.8364, 0.4441, 0.8626, 0.4347, 0.8621, 0.4534, 0.803, 0.8047, 0.8482, 0.8074, 0.8398, 0.8202, 0.8119, 0.8186, 0.8009, 0.5076, 0.7551, 0.5117, 0.764, 0.4962, 0.7922, 0.4938, 0.9771, 0.5957, 0.9833, 0.6213, 0.9679, 0.6138, 0.9604, 0.5971, 0.9833, 0.5716, 0.9771, 0.5957, 0.9604, 0.5971, 0.9679, 0.5807, 0.8395, 0.4769, 0.8319, 0.4602, 0.8621, 0.4534, 0.8664, 0.4744, 0.675, 0.2757, 0.6986, 0.2872, 0.6982, 0.3055, 0.6671, 0.2913, 0.8735, 0.4225, 0.8794, 0.451, 0.8621, 0.4534, 0.8626, 0.4347, 0.6789, 0.267, 0.6989, 0.2763, 0.6986, 0.2872, 0.675, 0.2757, 0.8872, 0.7897, 0.871, 0.7972, 0.862, 0.7935, 0.8824, 0.7845, 0.8824, 0.7845, 0.862, 0.7935, 0.849, 0.7868, 0.8757, 0.7747, 0.1934, 0.9412, 0.1915, 0.957, 0.1773, 0.9575, 0.1795, 0.9424, 0.8319, 0.3043, 0.8114, 0.3037, 0.8115, 0.283, 0.8226, 0.2833, 0.8114, 0.3037, 0.7896, 0.3016, 0.7998, 0.2818, 0.8115, 0.283, 0.6778, 0.2501, 0.6987, 0.2569, 0.6989, 0.2763, 0.6789, 0.267, 0.6604, 0.05121, 0.6921, 0.04972, 0.696, 0.1793, 0.6692, 0.1753, 0.8295, 0.4135, 0.805, 0.418, 0.8114, 0.3037, 0.8319, 0.3043, 0.8319, 0.4668, 0.802, 0.4779, 0.805, 0.418, 0.8295, 0.4135, 0.9215, 0.7218, 0.8832, 0.728, 0.884, 0.7242, 0.9147, 0.7196, 0.9215, 0.6683, 0.9215, 0.7218, 0.9147, 0.7196, 0.9142, 0.6765, 0.6523, 0.00501, 0.6901, 0.0, 0.6921, 0.04972, 0.6604, 0.05121, 0.5627, 0.02389, 0.5601, 0.06383, 0.5329, 0.05429, 0.532, 0.01715, 0.4261, 0.922, 0.4304, 0.9495, 0.3738, 0.9221, 0.3784, 0.8977, 0.619, 0.0, 0.594, 0.07042, 0.5601, 0.06383, 0.5627, 0.02389, 0.6444, 0.4309, 0.6444, 0.4831, 0.6343, 0.466, 0.6343, 0.4242, 0.1282, 0.782, 0.1377, 0.7417, 0.2242, 0.724, 0.1376, 0.8357, 0.1282, 0.782, 0.2242, 0.8426, 0.4394, 0.6479, 0.438, 0.5708, 0.5125, 0.5694, 0.5141, 0.6392, 0.7309, 0.1896, 0.73, 0.1103, 0.7393, 0.1097, 0.7458, 0.168, 0.3738, 0.6563, 0.3745, 0.5751, 0.438, 0.5708, 0.4394, 0.6479, 0.5125, 0.5694, 0.5495, 0.5285, 0.5495, 0.6411, 0.9957, 0.1405, 0.9957, 0.2154, 0.9568, 0.1642, 0.7369, 0.9158, 0.7476, 0.9855, 0.7231, 0.9825, 0.7168, 0.922, 0.4304, 0.9262, 0.4321, 0.8674, 0.4529, 0.846, 0.4529, 0.9227, 0.7192, 0.7329, 0.6605, 0.755, 0.6613, 0.7324, 0.7397, 0.707, 0.7476, 0.8448, 0.7369, 0.9158, 0.7168, 0.922, 0.7271, 0.8601, 0.7325, 0.03038, 0.8205, 0.0, 0.8209, 0.02711, 0.7469, 0.04666, 0.73, 0.1103, 0.7325, 0.03038, 0.7469, 0.04666, 0.7393, 0.1097, 0.7514, 0.752, 0.657, 0.7662, 0.6605, 0.755, 0.7192, 0.7329, 0.6424, 0.2064, 0.5709, 0.1454, 0.606, 0.1458, 0.6523, 0.1799, 0.9542, 0.8202, 0.9542, 0.9281, 0.9044, 0.9149, 0.917, 0.845, 0.7911, 0.8722, 0.8009, 0.9431, 0.753, 0.928, 0.7527, 0.8783, 1.0, 0.3658, 1.0, 0.4526, 0.9598, 0.4484, 0.9487, 0.3816, 0.8009, 0.816, 0.7911, 0.8722, 0.7527, 0.8783, 0.7535, 0.8417, 0.0, 0.6227, 0.02948, 0.574, 0.03453, 0.583, 0.01104, 0.6219, 0.5354, 0.2628, 0.6393, 0.2326, 0.6275, 0.2519, 0.5447, 0.2759, 0.543, 0.3933, 0.5071, 0.3305, 0.522, 0.33, 0.5506, 0.3802, 0.4531, 0.9855, 0.4529, 0.9437, 0.4637, 0.9387, 0.4637, 0.9723, 0.02948, 0.574, 0.1282, 0.5338, 0.1133, 0.5509, 0.03453, 0.583, 0.1282, 0.9412, 0.1433, 0.8707, 0.1493, 0.8733, 0.1373, 0.9296, 0.1272, 0.7196, 0.09524, 0.7179, 0.09547, 0.7158, 0.1273, 0.7168, 0.8704, 0.7601, 0.8841, 0.7726, 0.8835, 0.7747, 0.8699, 0.7625, 0.09125, 0.8572, 0.06692, 0.8505, 0.06704, 0.8486, 0.09126, 0.8554, 0.9288, 0.6186, 0.96, 0.6128, 0.9604, 0.6156, 0.9291, 0.6207, 0.1129, 0.8499, 0.09125, 0.8572, 0.09126, 0.8554, 0.1128, 0.8481, 0.8556, 0.7655, 0.8704, 0.7601, 0.8699, 0.7625, 0.8553, 0.7676, 0.8946, 0.6383, 0.9215, 0.6683, 0.9142, 0.6765, 0.8926, 0.6506, 0.5675, 0.4571, 0.5676, 0.418, 0.577, 0.4334, 0.58, 0.4559, 0.5856, 0.4925, 0.5675, 0.4571, 0.58, 0.4559, 0.5888, 0.4771, 0.8482, 0.7059, 0.8606, 0.6557, 0.8651, 0.6665, 0.8555, 0.7067, 0.6105, 0.4269, 0.6245, 0.4575, 0.6111, 0.459, 0.6058, 0.4424, 0.8606, 0.6557, 0.8946, 0.6383, 0.8926, 0.6506, 0.8651, 0.6665, 0.7907, 0.6046, 0.7732, 0.6059, 0.7722, 0.5633, 0.7872, 0.5618, 0.8115, 0.283, 0.7998, 0.2818, 0.8046, 0.2442, 0.8136, 0.2433, 0.6975, 0.1933, 0.7125, 0.1903, 0.7105, 0.2311, 0.6989, 0.2357, 0.821, 0.7059, 0.8383, 0.7065, 0.8348, 0.7496, 0.8201, 0.7487, 0.683, 0.1912, 0.6975, 0.1933, 0.6989, 0.2357, 0.6877, 0.2318, 0.8226, 0.2833, 0.8115, 0.283, 0.8136, 0.2433, 0.8219, 0.2453, 0.7983, 0.625, 0.7658, 0.6274, 0.7732, 0.6059, 0.7907, 0.6046, 0.1639, 0.9511, 0.1639, 0.9693, 0.151, 0.9702, 0.1511, 0.9602, 0.8393, 0.7664, 0.812, 0.7647, 0.8201, 0.7487, 0.8348, 0.7496, 0.696, 0.1793, 0.7238, 0.1737, 0.7125, 0.1903, 0.6975, 0.1933, 0.6987, 0.2569, 0.6778, 0.2501, 0.6877, 0.2318, 0.6989, 0.2357, 0.7642, 0.5491, 0.7919, 0.5464, 0.7872, 0.5618, 0.7722, 0.5633, 0.8651, 0.6665, 0.8926, 0.6506, 0.89, 0.664, 0.8662, 0.683, 0.1197, 0.9423, 0.09067, 0.9334, 0.09086, 0.9318, 0.1177, 0.9338, 0.9264, 0.5206, 0.9604, 0.4938, 0.9523, 0.5075, 0.9243, 0.5286, 0.09067, 0.9334, 0.05918, 0.9423, 0.06251, 0.934, 0.09086, 0.9318, 0.8926, 0.6506, 0.9142, 0.6765, 0.9068, 0.6909, 0.89, 0.664, 0.9142, 0.6765, 0.9147, 0.7196, 0.911, 0.7273, 0.9068, 0.6909, 0.8662, 0.683, 0.89, 0.664, 0.8704, 0.7601, 0.8556, 0.7655, 0.1177, 0.9338, 0.09086, 0.9318, 0.09125, 0.8572, 0.1129, 0.8499, 0.9243, 0.5286, 0.9523, 0.5075, 0.96, 0.6128, 0.9288, 0.6186, 0.09086, 0.9318, 0.06251, 0.934, 0.06692, 0.8505, 0.09125, 0.8572, 0.89, 0.664, 0.9068, 0.6909, 0.8841, 0.7726, 0.8704, 0.7601, 0.1273, 0.8253, 0.09641, 0.8074, 0.09524, 0.7179, 0.1272, 0.7196, 0.5276, 0.9475, 0.4812, 0.9329, 0.4944, 0.915, 0.5274, 0.9215, 0.2742, 0.9251, 0.2742, 0.9672, 0.2105, 0.9682, 0.2294, 0.9274, 0.2704, 0.7755, 0.2721, 0.8273, 0.2242, 0.8273, 0.2272, 0.7757, 0.1868, 0.6304, 0.2689, 0.6287, 0.2474, 0.6958, 0.1861, 0.6958, 0.9611, 0.06623, 0.8942, 0.07611, 0.8993, 0.03373, 0.9587, 0.0, 0.1284, 0.6136, 0.1868, 0.6304, 0.1861, 0.6958, 0.1511, 0.6567, 0.2688, 0.6958, 0.2704, 0.7755, 0.2272, 0.7757, 0.2297, 0.6961, 0.2697, 0.8426, 0.2742, 0.9251, 0.2294, 0.9274, 0.2254, 0.8663, 0.1282, 0.6026, 0.187, 0.6148, 0.1868, 0.6304, 0.1284, 0.6136, 0.9611, 0.0809, 0.8951, 0.08724, 0.8942, 0.07611, 0.9611, 0.06623, 0.3374, 0.9838, 0.2752, 0.984, 0.2751, 0.98, 0.3355, 0.9813, 0.8986, 0.4303, 0.9464, 0.3658, 0.9487, 0.3673, 0.9014, 0.4285, 0.5283, 0.4251, 0.5675, 0.418, 0.5675, 0.4897, 0.5071, 0.4769, 0.1875, 0.5426, 0.2638, 0.5647, 0.2679, 0.6156, 0.187, 0.6148, 0.9608, 0.1405, 0.9126, 0.1324, 0.8951, 0.08724, 0.9611, 0.0809, 0.1313, 0.5597, 0.1875, 0.5426, 0.187, 0.6148, 0.1282, 0.6026, 0.9611, 0.07942, 0.9613, 0.0004013, 0.9744, 0.0, 0.9766, 0.07942, 0.8784, 0.237, 0.8742, 0.1769, 0.891, 0.1718, 0.891, 0.2336, 0.9361, 0.4832, 0.8986, 0.4303, 0.9014, 0.4285, 0.9487, 0.4662, 0.3374, 0.9029, 0.3374, 0.9838, 0.3355, 0.9813, 0.3347, 0.9028, 0.642, 0.3969, 0.642, 0.4125, 0.6393, 0.4125, 0.6393, 0.397, 0.4883, 0.8915, 0.5276, 0.8945, 0.5274, 0.9215, 0.4944, 0.915, 0.4637, 0.8653, 0.5271, 0.8768, 0.5276, 0.8945, 0.4883, 0.8915, 0.4812, 0.9329, 0.4637, 0.8653, 0.4883, 0.8915, 0.4944, 0.915, 0.8975, 0.4225, 0.8975, 0.4677, 0.8794, 0.4695, 0.887, 0.4294, 0.8439, 0.9041, 0.9026, 0.9075, 0.8953, 0.9192, 0.8393, 0.9144, 0.5328, 0.3292, 0.5576, 0.3662, 0.5506, 0.3802, 0.522, 0.33, 0.8223, 0.8796, 0.8439, 0.9041, 0.8393, 0.9144, 0.8129, 0.8791, 0.552, 0.2894, 0.5328, 0.3292, 0.522, 0.33, 0.5447, 0.2759, 0.9027, 0.8414, 0.8439, 0.8536, 0.8377, 0.8438, 0.9044, 0.8325, 0.6283, 0.2684, 0.552, 0.2894, 0.5447, 0.2759, 0.6275, 0.2519, 0.8439, 0.8536, 0.8223, 0.8796, 0.8129, 0.8791, 0.8377, 0.8438, 0.5576, 0.3662, 0.6393, 0.3914, 0.6373, 0.3981, 0.5506, 0.3802, 0.6245, 0.467, 0.6277, 0.418, 0.6343, 0.4242, 0.6343, 0.466, 0.8009, 0.8795, 0.8319, 0.8352, 0.8377, 0.8438, 0.8129, 0.8791, 0.03055, 0.6704, 0.0, 0.6227, 0.01104, 0.6219, 0.03528, 0.66, 0.834, 0.9237, 0.8009, 0.8795, 0.8129, 0.8791, 0.8393, 0.9144, 0.9044, 0.9297, 0.834, 0.9237, 0.8393, 0.9144, 0.8953, 0.9192, 0.6494, 0.3299, 0.6494, 0.3913, 0.6393, 0.3969, 0.6393, 0.3479, 0.1433, 0.8707, 0.1757, 0.8426, 0.1752, 0.8509, 0.1493, 0.8733, 0.8319, 0.8352, 0.9014, 0.8202, 0.9044, 0.8325, 0.8377, 0.8438, 0.1757, 0.8426, 0.2062, 0.8708, 0.1996, 0.8733, 0.1752, 0.8509, 0.2062, 0.8708, 0.2105, 0.9412, 0.203, 0.9295, 0.1996, 0.8733, 0.1282, 0.6884, 0.03055, 0.6704, 0.03528, 0.66, 0.1131, 0.6744, 0.5517, 0.8304, 0.6473, 0.834, 0.6484, 0.9333, 0.5495, 0.9333, 0.5709, 0.1454, 0.6424, 0.2064, 0.6427, 0.2058, 0.5789, 0.1568, 0.03055, 0.6704, 0.1282, 0.6884, 0.1212, 0.7158, 0.02355, 0.6979, 0.5789, 0.1568, 0.6427, 0.2058, 0.6353, 0.225, 0.5662, 0.174, 0.5536, 0.1689, 0.5709, 0.1454, 0.5789, 0.1568, 0.5662, 0.174, 0.6322, 0.2326, 0.5536, 0.1689, 0.5662, 0.174, 0.6353, 0.225, 0.8942, 0.2219, 0.9051, 0.1405, 0.9568, 0.1423, 0.9568, 0.2203, 0.3738, 0.6563, 0.4394, 0.6479, 0.4327, 0.6675, 0.381, 0.6741, 0.5473, 0.8792, 0.5473, 0.9668, 0.5318, 0.9697, 0.5296, 0.8918, 0.4601, 0.8466, 0.4616, 0.9277, 0.4556, 0.9202, 0.4529, 0.8472, 0.4626, 0.846, 0.4626, 0.9387, 0.4616, 0.9277, 0.4601, 0.8466, 0.6393, 0.3151, 0.6432, 0.2326, 0.6513, 0.2354, 0.6452, 0.3083])
me_cube_002.materials.append(mat_cuerpo)
me_cube_002.materials.append(mat_hombreras)
me_cube_002.materials.append(mat_detalles_cabeza)
me_cube_002.materials.append(mat_piernas)
me_cube_002.materials.append(mat_brazos)
me_cube_002.materials.append(mat_piel)
me_cube_002.use_remesh_preserve_volume = False
me_cube_002.use_remesh_preserve_attributes = False
me_cube_002.use_mirror_vertex_groups = False
me_cube_002.update()

# ---- objects
ob_cube = bpy.data.objects.new('Cube', me_cube_002)
ob_sun = bpy.data.objects.new('Sun', light_sun)
ob_camera = bpy.data.objects.new('Camera', cam_camera_001)

# ---- transforms, parenting, visibility, modifiers, constraints
ob_cube.location = (0.0, 0.0, 0.0)
ob_cube.lineart.crease_threshold = 0.0
_m = ob_cube.modifiers.new('Subsurf', 'SUBSURF')
_m.show_render = False
_m.uv_smooth = 'PRESERVE_CORNERS'
_m.quality = 2
_m.levels = 2
_m.show_only_control_edges = False
_m = ob_cube.modifiers.new('Mirror', 'MIRROR')
_m.use_clip = True
ob_sun.location = (32.47, -36.04, 8.97)
ob_sun.rotation_euler = (0.2629, 0.2585, -0.4199)
ob_sun.lineart.crease_threshold = 0.0
ob_camera.location = (0.0, -13.04, 5.568)
ob_camera.rotation_euler = (1.193, 0.01371, 0.02378)
ob_camera.lineart.crease_threshold = 0.0

# ---- collection membership
col_collection_1.objects.link(ob_cube)
col_collection_1.objects.link(ob_sun)
col_collection_1.objects.link(ob_camera)

# ---- scene / render settings (as saved in the file)
scene.camera = ob_camera
scene.frame_start = 1; scene.frame_end = 250; scene.frame_set(1)
scene.render.engine = 'CYCLES'
scene.render.resolution_percentage = 50
scene.render.dither_intensity = 0.0
scene.cycles.use_denoising = False
scene.cycles.samples = 10
scene.cycles.sampling_pattern = 'TABULATED_SOBOL'
scene.cycles.light_sampling_threshold = 0.0
scene.cycles.use_adaptive_sampling = False
scene.cycles.use_light_tree = False
scene.cycles.blur_glossy = 0.0
scene.cycles.pixel_filter_type = 'GAUSSIAN'
scene.cycles.sample_clamp_indirect = 0.0
scene.view_settings.view_transform = 'Standard'
bpy.context.view_layer.update()
